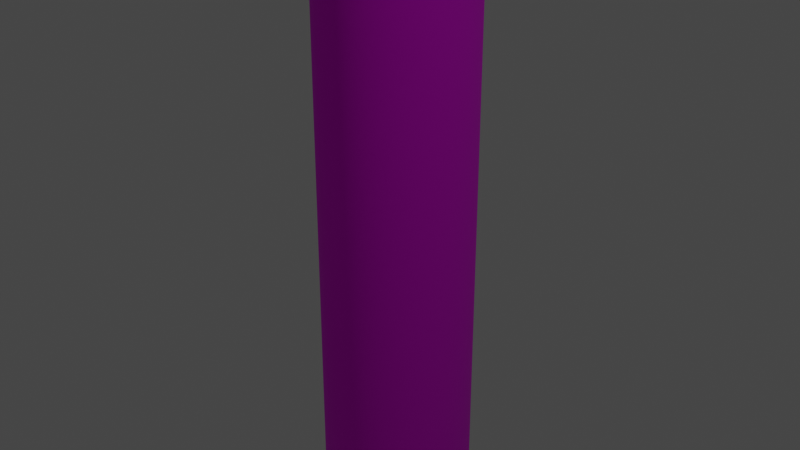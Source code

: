 # Source: sign.blend  (saved by Blender 2.90.8; exported with 4.5.12 LTS)
import bpy
from mathutils import Matrix  # noqa: F401  (used for matrix-valued properties, if any)

bpy.ops.wm.read_factory_settings(use_empty=True)
scene = bpy.context.scene
scene.name = 'Scene'

# ---- collections
col_collection = bpy.data.collections.new('Collection'); scene.collection.children.link(col_collection)

# ---- images (referenced by path relative to the original .blend; pixels are not part of the script)
import os
ASSET_DIR = os.environ.get("B2B_ASSET_DIR", "")  # directory of the original .blend (textures are referenced by path, not embedded)
HERE = os.path.dirname(os.path.abspath(__file__))  # packed textures are extracted next to this script under _unpacked/

def load_image(name, relpath, width, height, colorspace="sRGB"):
    """Load a texture the original file referenced (path relative to the .blend, or extracted next to this script)."""
    p = next((c for c in (os.path.join(HERE, relpath), os.path.join(ASSET_DIR, relpath)) if relpath and os.path.exists(c)), "")
    if p:
        img = bpy.data.images.load(p, check_existing=True)
        img.name = name
    else:  # same state as the original file: an image datablock whose file is absent (Cycles renders it pink)
        img = bpy.data.images.new(name, width, height)
        img.source = "FILE"
        img.filepath = "//" + (relpath or name)
    img.colorspace_settings.name = colorspace
    return img
img_wood_png = load_image('wood.png', 'wood.png', 1024, 1024, 'sRGB')

# ---- materials (node trees are filled in below, after node groups)
mat_material = bpy.data.materials.new('Material')
mat_material.alpha_threshold = 0.0
mat_material.use_transparent_shadow = False
mat_material.line_color = (0.0, 0.0, 0.0, 1.0)
mat_material_001 = bpy.data.materials.new('Material.001')
mat_material_001.use_transparent_shadow = False
mat_material_003 = bpy.data.materials.new('Material.003')
mat_material_003.use_transparent_shadow = False
mat_material_004 = bpy.data.materials.new('Material.004')
mat_material_004.use_transparent_shadow = False

# ---- material node trees
mat_material.use_nodes = True; mat_material.node_tree.nodes.clear()
_N = mat_material.node_tree.nodes; _L = mat_material.node_tree.links
n0 = _N.new('ShaderNodeOutputMaterial'); n0.name = 'Material Output'; n0.location = (300, 300)
n1 = _N.new('ShaderNodeBsdfPrincipled'); n1.name = 'Principled BSDF'; n1.location = (10, 300)
n1.distribution = 'GGX'
n1.subsurface_method = 'BURLEY'
n1.inputs[2].default_value = 1.0
n1.inputs[3].default_value = 1.45
n1.inputs[27].default_value = (0.0, 0.0, 0.0, 1.0)
n1.inputs[28].default_value = 1.0
n2 = _N.new('ShaderNodeTexImage'); n2.name = 'Image Texture'; n2.location = (-292, 240)
n2.image = img_wood_png
_L.new(n1.outputs[0], n0.inputs[0])
_L.new(n2.outputs[0], n1.inputs[0])
n0.is_active_output = True
mat_material_001.use_nodes = True; mat_material_001.node_tree.nodes.clear()
_N = mat_material_001.node_tree.nodes; _L = mat_material_001.node_tree.links
n0 = _N.new('ShaderNodeBsdfPrincipled'); n0.name = 'Principled BSDF'; n0.location = (10, 300)
n0.distribution = 'GGX'
n0.subsurface_method = 'BURLEY'
n0.inputs[2].default_value = 1.0
n0.inputs[3].default_value = 1.45
n0.inputs[27].default_value = (0.0, 0.0, 0.0, 1.0)
n0.inputs[28].default_value = 1.0
n1 = _N.new('ShaderNodeOutputMaterial'); n1.name = 'Material Output'; n1.location = (300, 300)
n2 = _N.new('ShaderNodeTexImage'); n2.name = 'Image Texture'; n2.location = (-312, 151)
n2.image = img_wood_png
_L.new(n0.outputs[0], n1.inputs[0])
_L.new(n2.outputs[0], n0.inputs[0])
n1.is_active_output = True
mat_material_003.use_nodes = True; mat_material_003.node_tree.nodes.clear()
_N = mat_material_003.node_tree.nodes; _L = mat_material_003.node_tree.links
n0 = _N.new('ShaderNodeBsdfPrincipled'); n0.name = 'Principled BSDF'; n0.location = (10, 300)
n0.distribution = 'GGX'
n0.subsurface_method = 'BURLEY'
n0.inputs[0].default_value = (1.0, 0.7675, 0.5992, 1.0)
n0.inputs[2].default_value = 1.0
n0.inputs[3].default_value = 1.45
n0.inputs[27].default_value = (0.0, 0.0, 0.0, 1.0)
n0.inputs[28].default_value = 1.0
n1 = _N.new('ShaderNodeOutputMaterial'); n1.name = 'Material Output'; n1.location = (300, 300)
_L.new(n0.outputs[0], n1.inputs[0])
n1.is_active_output = True
mat_material_004.use_nodes = True; mat_material_004.node_tree.nodes.clear()
_N = mat_material_004.node_tree.nodes; _L = mat_material_004.node_tree.links
n0 = _N.new('ShaderNodeBsdfPrincipled'); n0.name = 'Principled BSDF'; n0.location = (10, 300)
n0.distribution = 'GGX'
n0.subsurface_method = 'BURLEY'
n0.inputs[0].default_value = (0.009513, 0.004298, 0.001813, 1.0)
n0.inputs[1].default_value = 0.9282
n0.inputs[3].default_value = 1.45
n0.inputs[27].default_value = (0.0, 0.0, 0.0, 1.0)
n0.inputs[28].default_value = 1.0
n1 = _N.new('ShaderNodeOutputMaterial'); n1.name = 'Material Output'; n1.location = (300, 300)
_L.new(n0.outputs[0], n1.inputs[0])
n1.is_active_output = True

# ---- world
world_world = bpy.data.worlds.new('World'); scene.world = world_world
world_world.use_nodes = True; world_world.node_tree.nodes.clear()
_N = world_world.node_tree.nodes; _L = world_world.node_tree.links
n0 = _N.new('ShaderNodeOutputWorld'); n0.name = 'World Output'; n0.location = (300, 300)
n1 = _N.new('ShaderNodeBackground'); n1.name = 'Background'; n1.location = (10, 300)
n1.inputs[0].default_value = (0.05088, 0.05088, 0.05088, 1.0)
_L.new(n1.outputs[0], n0.inputs[0])
n0.is_active_output = True
world_world.color = (0.05088, 0.05088, 0.05088)
world_world.use_sun_shadow = False
world_world.sun_shadow_jitter_overblur = 0.0

# ---- cameras
cam_camera = bpy.data.cameras.new('Camera')
cam_camera.clip_end = 100.0
cam_camera.ortho_scale = 7.314

# ---- lights
light_light = bpy.data.lights.new('Light', 'POINT')
light_light.transmission_factor = 0.0
light_light.energy = 1000.0
light_light.shadow_soft_size = 0.1
light_light.shadow_maximum_resolution = 0.006
light_light.use_absolute_resolution = True

# ---- meshes
me_cylinder = bpy.data.meshes.new('Cylinder')
me_cylinder.from_pydata([(0.0, 1.0, -1.0), (0.0, 1.0, 1.0), (0.1951, 0.9808, -1.0), (0.1951, 0.9808, 1.0), (0.3827, 0.9239, -1.0), (0.3827, 0.9239, 1.0), (0.5556, 0.8315, -1.0), (0.5556, 0.8315, 1.0), (0.7071, 0.7071, -1.0), (0.7071, 0.7071, 1.0), (0.8315, 0.5556, -1.0), (0.8315, 0.5556, 1.0), (0.9239, 0.3827, -1.0), (0.9239, 0.3827, 1.0), (0.9808, 0.1951, -1.0), (0.9808, 0.1951, 1.0), (1.0, 7.55e-08, -1.0), (1.0, 7.55e-08, 1.0), (0.9808, -0.1951, -1.0), (0.9808, -0.1951, 1.0), (0.9239, -0.3827, -1.0), (0.9239, -0.3827, 1.0), (0.8315, -0.5556, -1.0), (0.8315, -0.5556, 1.0), (0.7071, -0.7071, -1.0), (0.7071, -0.7071, 1.0), (0.5556, -0.8315, -1.0), (0.5556, -0.8315, 1.0), (0.3827, -0.9239, -1.0), (0.3827, -0.9239, 1.0), (0.1951, -0.9808, -1.0), (0.1951, -0.9808, 1.0), (-3.258e-07, -1.0, -1.0), (-3.258e-07, -1.0, 1.0), (-0.1951, -0.9808, -1.0), (-0.1951, -0.9808, 1.0), (-0.3827, -0.9239, -1.0), (-0.3827, -0.9239, 1.0), (-0.5556, -0.8315, -1.0), (-0.5556, -0.8315, 1.0), (-0.7071, -0.7071, -1.0), (-0.7071, -0.7071, 1.0), (-0.8315, -0.5556, -1.0), (-0.8315, -0.5556, 1.0), (-0.9239, -0.3827, -1.0), (-0.9239, -0.3827, 1.0), (-0.9808, -0.1951, -1.0), (-0.9808, -0.1951, 1.0), (-1.0, 9.656e-07, -1.0), (-1.0, 9.656e-07, 1.0), (-0.9808, 0.1951, -1.0), (-0.9808, 0.1951, 1.0), (-0.9239, 0.3827, -1.0), (-0.9239, 0.3827, 1.0), (-0.8315, 0.5556, -1.0), (-0.8315, 0.5556, 1.0), (-0.7071, 0.7071, -1.0), (-0.7071, 0.7071, 1.0), (-0.5556, 0.8315, -1.0), (-0.5556, 0.8315, 1.0), (-0.3827, 0.9239, -1.0), (-0.3827, 0.9239, 1.0), (-0.1951, 0.9808, -1.0), (-0.1951, 0.9808, 1.0), (0.1951, 0.9808, 1.127), (-7.531e-08, 1.0, 1.127), (0.3827, 0.9239, 1.127), (0.5556, 0.8315, 1.127), (0.7071, 0.7071, 1.127), (0.8315, 0.5556, 1.127), (0.9239, 0.3827, 1.127), (0.9808, 0.1951, 1.127), (1.0, 7.55e-08, 1.127), (0.9808, -0.1951, 1.127), (0.9239, -0.3827, 1.127), (0.8315, -0.5556, 1.127), (0.7071, -0.7071, 1.127), (0.5556, -0.8315, 1.127), (0.3827, -0.9239, 1.127), (0.1951, -0.9808, 1.127), (-4.011e-07, -1.0, 1.127), (-0.1951, -0.9808, 1.127), (-0.3827, -0.9239, 1.127), (-0.5556, -0.8315, 1.127), (-0.7071, -0.7071, 1.127), (-0.8315, -0.5556, 1.127), (-0.9239, -0.3827, 1.127), (-0.9808, -0.1951, 1.127), (-1.0, 9.656e-07, 1.127), (-0.9808, 0.1951, 1.127), (-0.9239, 0.3827, 1.127), (-0.8315, 0.5556, 1.127), (-0.7071, 0.7071, 1.127), (-0.5556, 0.8315, 1.127), (-0.3827, 0.9239, 1.127), (-0.1951, 0.9808, 1.127), (-0.9131, 0.9301, 2.932), (-1.108, 0.9494, 2.932), (-0.7255, 0.8732, 2.932), (-0.5526, 0.7808, 2.932), (-0.4011, 0.6565, 2.932), (-0.2767, 0.5049, 2.932), (-0.1843, 0.332, 2.932), (-0.1274, 0.1444, 2.932), (-0.1082, -0.05065, 2.932), (-0.1274, -0.2457, 2.932), (-0.1843, -0.4333, 2.932), (-0.2767, -0.6062, 2.932), (-0.4011, -0.7578, 2.932), (-0.5526, -0.8821, 2.932), (-0.7255, -0.9745, 2.932), (-0.9131, -1.031, 2.932), (-1.108, -1.051, 2.932), (-1.303, -1.031, 2.932), (-1.491, -0.9745, 2.932), (-1.664, -0.8821, 2.932), (-1.815, -0.7578, 2.932), (-1.94, -0.6062, 2.932), (-2.032, -0.4333, 2.932), (-2.089, -0.2457, 2.932), (-2.108, -0.05065, 2.932), (-2.089, 0.1444, 2.932), (-2.032, 0.332, 2.932), (-1.94, 0.5049, 2.932), (-1.815, 0.6565, 2.932), (-1.664, 0.7808, 2.932), (-1.491, 0.8732, 2.932), (-1.303, 0.9301, 2.932), (-0.8831, 1.606, 4.608), (-1.078, 1.625, 4.608), (-0.6955, 1.549, 4.608), (-0.5227, 1.456, 4.608), (-0.3711, 1.332, 4.608), (-0.2468, 1.181, 4.608), (-0.1543, 1.008, 4.608), (-0.09744, 0.82, 4.608), (-0.07822, 0.625, 4.608), (-0.09744, 0.4299, 4.608), (-0.1543, 0.2423, 4.608), (-0.2468, 0.06938, 4.608), (-0.3711, -0.08216, 4.608), (-0.5227, -0.2065, 4.608), (-0.6955, -0.2989, 4.608), (-0.8831, -0.3558, 4.608), (-1.078, -0.375, 4.608), (-1.273, -0.3558, 4.608), (-1.461, -0.2989, 4.608), (-1.634, -0.2065, 4.608), (-1.785, -0.08216, 4.608), (-1.91, 0.06938, 4.608), (-2.002, 0.2423, 4.608), (-2.059, 0.4299, 4.608), (-2.078, 0.625, 4.608), (-2.059, 0.82, 4.608), (-2.002, 1.008, 4.608), (-1.91, 1.181, 4.608), (-1.785, 1.332, 4.608), (-1.634, 1.456, 4.608), (-1.461, 1.549, 4.608), (-1.273, 1.606, 4.608)], [], [(0, 1, 3, 2), (2, 3, 5, 4), (4, 5, 7, 6), (6, 7, 9, 8), (8, 9, 11, 10), (10, 11, 13, 12), (12, 13, 15, 14), (14, 15, 17, 16), (16, 17, 19, 18), (18, 19, 21, 20), (20, 21, 23, 22), (22, 23, 25, 24), (24, 25, 27, 26), (26, 27, 29, 28), (28, 29, 31, 30), (30, 31, 33, 32), (32, 33, 35, 34), (34, 35, 37, 36), (36, 37, 39, 38), (38, 39, 41, 40), (40, 41, 43, 42), (42, 43, 45, 44), (44, 45, 47, 46), (46, 47, 49, 48), (48, 49, 51, 50), (50, 51, 53, 52), (52, 53, 55, 54), (54, 55, 57, 56), (56, 57, 59, 58), (58, 59, 61, 60), (7, 5, 66, 67), (60, 61, 63, 62), (62, 63, 1, 0), (0, 2, 4, 6, 8, 10, 12, 14, 16, 18, 20, 22, 24, 26, 28, 30, 32, 34, 36, 38, 40, 42, 44, 46, 48, 50, 52, 54, 56, 58, 60, 62), (70, 69, 101, 102), (25, 23, 75, 76), (43, 41, 84, 85), (61, 59, 93, 94), (17, 15, 71, 72), (35, 33, 80, 81), (53, 51, 89, 90), (9, 7, 67, 68), (27, 25, 76, 77), (45, 43, 85, 86), (63, 61, 94, 95), (19, 17, 72, 73), (37, 35, 81, 82), (55, 53, 90, 91), (11, 9, 68, 69), (29, 27, 77, 78), (47, 45, 86, 87), (3, 1, 65, 64), (1, 63, 95, 65), (21, 19, 73, 74), (39, 37, 82, 83), (57, 55, 91, 92), (13, 11, 69, 70), (31, 29, 78, 79), (49, 47, 87, 88), (5, 3, 64, 66), (23, 21, 74, 75), (41, 39, 83, 84), (59, 57, 92, 93), (15, 13, 70, 71), (33, 31, 79, 80), (51, 49, 88, 89), (105, 104, 136, 137), (84, 83, 115, 116), (71, 70, 102, 103), (85, 84, 116, 117), (72, 71, 103, 104), (86, 85, 117, 118), (73, 72, 104, 105), (87, 86, 118, 119), (74, 73, 105, 106), (88, 87, 119, 120), (75, 74, 106, 107), (89, 88, 120, 121), (76, 75, 107, 108), (90, 89, 121, 122), (77, 76, 108, 109), (91, 90, 122, 123), (78, 77, 109, 110), (64, 65, 97, 96), (92, 91, 123, 124), (79, 78, 110, 111), (66, 64, 96, 98), (93, 92, 124, 125), (80, 79, 111, 112), (67, 66, 98, 99), (94, 93, 125, 126), (81, 80, 112, 113), (68, 67, 99, 100), (95, 94, 126, 127), (82, 81, 113, 114), (69, 68, 100, 101), (65, 95, 127, 97), (83, 82, 114, 115), (128, 129, 159, 158, 157, 156, 155, 154, 153, 152, 151, 150, 149, 148, 147, 146, 145, 144, 143, 142, 141, 140, 139, 138, 137, 136, 135, 134, 133, 132, 131, 130), (119, 118, 150, 151), (106, 105, 137, 138), (120, 119, 151, 152), (107, 106, 138, 139), (121, 120, 152, 153), (108, 107, 139, 140), (122, 121, 153, 154), (109, 108, 140, 141), (123, 122, 154, 155), (110, 109, 141, 142), (96, 97, 129, 128), (124, 123, 155, 156), (111, 110, 142, 143), (98, 96, 128, 130), (125, 124, 156, 157), (112, 111, 143, 144), (99, 98, 130, 131), (126, 125, 157, 158), (113, 112, 144, 145), (100, 99, 131, 132), (127, 126, 158, 159), (114, 113, 145, 146), (101, 100, 132, 133), (97, 127, 159, 129), (115, 114, 146, 147), (102, 101, 133, 134), (116, 115, 147, 148), (103, 102, 134, 135), (117, 116, 148, 149), (104, 103, 135, 136), (118, 117, 149, 150)])
me_cylinder.polygons.foreach_set('use_smooth', [True] * 130)
_uv = me_cylinder.uv_layers.new(name='UVMap')
_uv.uv.foreach_set('vector', [1.0, 0.5, 1.0, 1.0, 0.9688, 1.0, 0.9688, 0.5, 0.9688, 0.5, 0.9688, 1.0, 0.9375, 1.0, 0.9375, 0.5, 0.9375, 0.5, 0.9375, 1.0, 0.9062, 1.0, 0.9062, 0.5, 0.9062, 0.5, 0.9062, 1.0, 0.875, 1.0, 0.875, 0.5, 0.875, 0.5, 0.875, 1.0, 0.8438, 1.0, 0.8438, 0.5, 0.8438, 0.5, 0.8438, 1.0, 0.8125, 1.0, 0.8125, 0.5, 0.8125, 0.5, 0.8125, 1.0, 0.7812, 1.0, 0.7812, 0.5, 0.7812, 0.5, 0.7812, 1.0, 0.75, 1.0, 0.75, 0.5, 0.75, 0.5, 0.75, 1.0, 0.7188, 1.0, 0.7188, 0.5, 0.7188, 0.5, 0.7188, 1.0, 0.6875, 1.0, 0.6875, 0.5, 0.6875, 0.5, 0.6875, 1.0, 0.6562, 1.0, 0.6562, 0.5, 0.6562, 0.5, 0.6562, 1.0, 0.625, 1.0, 0.625, 0.5, 0.625, 0.5, 0.625, 1.0, 0.5938, 1.0, 0.5938, 0.5, 0.5938, 0.5, 0.5938, 1.0, 0.5625, 1.0, 0.5625, 0.5, 0.5625, 0.5, 0.5625, 1.0, 0.5312, 1.0, 0.5312, 0.5, 0.5312, 0.5, 0.5312, 1.0, 0.5, 1.0, 0.5, 0.5, 0.5, 0.5, 0.5, 1.0, 0.4688, 1.0, 0.4688, 0.5, 0.4688, 0.5, 0.4688, 1.0, 0.4375, 1.0, 0.4375, 0.5, 0.4375, 0.5, 0.4375, 1.0, 0.4062, 1.0, 0.4062, 0.5, 0.4062, 0.5, 0.4062, 1.0, 0.375, 1.0, 0.375, 0.5, 0.375, 0.5, 0.375, 1.0, 0.3438, 1.0, 0.3438, 0.5, 0.3438, 0.5, 0.3438, 1.0, 0.3125, 1.0, 0.3125, 0.5, 0.3125, 0.5, 0.3125, 1.0, 0.2812, 1.0, 0.2812, 0.5, 0.2812, 0.5, 0.2812, 1.0, 0.25, 1.0, 0.25, 0.5, 0.25, 0.5, 0.25, 1.0, 0.2188, 1.0, 0.2188, 0.5, 0.2188, 0.5, 0.2188, 1.0, 0.1875, 1.0, 0.1875, 0.5, 0.1875, 0.5, 0.1875, 1.0, 0.1562, 1.0, 0.1562, 0.5, 0.1562, 0.5, 0.1562, 1.0, 0.125, 1.0, 0.125, 0.5, 0.125, 0.5, 0.125, 1.0, 0.09375, 1.0, 0.09375, 0.5, 0.09375, 0.5, 0.09375, 1.0, 0.0625, 1.0, 0.0625, 0.5, 0.9062, 1.0, 0.9375, 1.0, 0.9375, 1.0, 0.9062, 1.0, 0.0625, 0.5, 0.0625, 1.0, 0.03125, 1.0, 0.03125, 0.5, 0.03125, 0.5, 0.03125, 1.0, 0.0, 1.0, 0.0, 0.5, 0.75, 0.49, 0.7968, 0.4854, 0.8418, 0.4717, 0.8833, 0.4496, 0.9197, 0.4197, 0.9496, 0.3833, 0.9717, 0.3418, 0.9854, 0.2968, 0.99, 0.25, 0.9854, 0.2032, 0.9717, 0.1582, 0.9496, 0.1167, 0.9197, 0.08029, 0.8833, 0.05045, 0.8418, 0.02827, 0.7968, 0.01461, 0.75, 0.01, 0.7032, 0.01461, 0.6582, 0.02827, 0.6167, 0.05045, 0.5803, 0.08029, 0.5504, 0.1167, 0.5283, 0.1582, 0.5146, 0.2032, 0.51, 0.25, 0.5146, 0.2968, 0.5283, 0.3418, 0.5504, 0.3833, 0.5803, 0.4197, 0.6167, 0.4496, 0.6582, 0.4717, 0.7032, 0.4854, 0.8125, 1.0, 0.8438, 1.0, 0.8438, 1.0, 0.8125, 1.0, 0.625, 1.0, 0.6562, 1.0, 0.6562, 1.0, 0.625, 1.0, 0.3438, 1.0, 0.375, 1.0, 0.375, 1.0, 0.3438, 1.0, 0.0625, 1.0, 0.09375, 1.0, 0.09375, 1.0, 0.0625, 1.0, 0.75, 1.0, 0.7812, 1.0, 0.7812, 1.0, 0.75, 1.0, 0.4688, 1.0, 0.5, 1.0, 0.5, 1.0, 0.4688, 1.0, 0.1875, 1.0, 0.2188, 1.0, 0.2188, 1.0, 0.1875, 1.0, 0.875, 1.0, 0.9062, 1.0, 0.9062, 1.0, 0.875, 1.0, 0.5938, 1.0, 0.625, 1.0, 0.625, 1.0, 0.5938, 1.0, 0.3125, 1.0, 0.3438, 1.0, 0.3438, 1.0, 0.3125, 1.0, 0.03125, 1.0, 0.0625, 1.0, 0.0625, 1.0, 0.03125, 1.0, 0.7188, 1.0, 0.75, 1.0, 0.75, 1.0, 0.7188, 1.0, 0.4375, 1.0, 0.4688, 1.0, 0.4688, 1.0, 0.4375, 1.0, 0.1562, 1.0, 0.1875, 1.0, 0.1875, 1.0, 0.1562, 1.0, 0.8438, 1.0, 0.875, 1.0, 0.875, 1.0, 0.8438, 1.0, 0.5625, 1.0, 0.5938, 1.0, 0.5938, 1.0, 0.5625, 1.0, 0.2812, 1.0, 0.3125, 1.0, 0.3125, 1.0, 0.2812, 1.0, 0.9688, 1.0, 1.0, 1.0, 1.0, 1.0, 0.9688, 1.0, 0.0, 1.0, 0.03125, 1.0, 0.03125, 1.0, 0.0, 1.0, 0.6875, 1.0, 0.7188, 1.0, 0.7188, 1.0, 0.6875, 1.0, 0.4062, 1.0, 0.4375, 1.0, 0.4375, 1.0, 0.4062, 1.0, 0.125, 1.0, 0.1562, 1.0, 0.1562, 1.0, 0.125, 1.0, 0.8125, 1.0, 0.8438, 1.0, 0.8438, 1.0, 0.8125, 1.0, 0.5312, 1.0, 0.5625, 1.0, 0.5625, 1.0, 0.5312, 1.0, 0.25, 1.0, 0.2812, 1.0, 0.2812, 1.0, 0.25, 1.0, 0.9375, 1.0, 0.9688, 1.0, 0.9688, 1.0, 0.9375, 1.0, 0.6562, 1.0, 0.6875, 1.0, 0.6875, 1.0, 0.6562, 1.0, 0.375, 1.0, 0.4062, 1.0, 0.4062, 1.0, 0.375, 1.0, 0.09375, 1.0, 0.125, 1.0, 0.125, 1.0, 0.09375, 1.0, 0.7812, 1.0, 0.8125, 1.0, 0.8125, 1.0, 0.7812, 1.0, 0.5, 1.0, 0.5312, 1.0, 0.5312, 1.0, 0.5, 1.0, 0.2188, 1.0, 0.25, 1.0, 0.25, 1.0, 0.2188, 1.0, 0.7188, 1.0, 0.75, 1.0, 0.75, 1.0, 0.7188, 1.0, 0.375, 1.0, 0.4062, 1.0, 0.4062, 1.0, 0.375, 1.0, 0.7812, 1.0, 0.8125, 1.0, 0.8125, 1.0, 0.7812, 1.0, 0.3438, 1.0, 0.375, 1.0, 0.375, 1.0, 0.3438, 1.0, 0.75, 1.0, 0.7812, 1.0, 0.7812, 1.0, 0.75, 1.0, 0.3125, 1.0, 0.3438, 1.0, 0.3438, 1.0, 0.3125, 1.0, 0.7188, 1.0, 0.75, 1.0, 0.75, 1.0, 0.7188, 1.0, 0.2812, 1.0, 0.3125, 1.0, 0.3125, 1.0, 0.2812, 1.0, 0.6875, 1.0, 0.7188, 1.0, 0.7188, 1.0, 0.6875, 1.0, 0.25, 1.0, 0.2812, 1.0, 0.2812, 1.0, 0.25, 1.0, 0.6562, 1.0, 0.6875, 1.0, 0.6875, 1.0, 0.6562, 1.0, 0.2188, 1.0, 0.25, 1.0, 0.25, 1.0, 0.2188, 1.0, 0.625, 1.0, 0.6562, 1.0, 0.6562, 1.0, 0.625, 1.0, 0.1875, 1.0, 0.2188, 1.0, 0.2188, 1.0, 0.1875, 1.0, 0.5938, 1.0, 0.625, 1.0, 0.625, 1.0, 0.5938, 1.0, 0.1562, 1.0, 0.1875, 1.0, 0.1875, 1.0, 0.1562, 1.0, 0.5625, 1.0, 0.5938, 1.0, 0.5938, 1.0, 0.5625, 1.0, 0.9688, 1.0, 1.0, 1.0, 1.0, 1.0, 0.9688, 1.0, 0.125, 1.0, 0.1562, 1.0, 0.1562, 1.0, 0.125, 1.0, 0.5312, 1.0, 0.5625, 1.0, 0.5625, 1.0, 0.5312, 1.0, 0.9375, 1.0, 0.9688, 1.0, 0.9688, 1.0, 0.9375, 1.0, 0.09375, 1.0, 0.125, 1.0, 0.125, 1.0, 0.09375, 1.0, 0.5, 1.0, 0.5312, 1.0, 0.5312, 1.0, 0.5, 1.0, 0.9062, 1.0, 0.9375, 1.0, 0.9375, 1.0, 0.9062, 1.0, 0.0625, 1.0, 0.09375, 1.0, 0.09375, 1.0, 0.0625, 1.0, 0.4688, 1.0, 0.5, 1.0, 0.5, 1.0, 0.4688, 1.0, 0.875, 1.0, 0.9062, 1.0, 0.9062, 1.0, 0.875, 1.0, 0.03125, 1.0, 0.0625, 1.0, 0.0625, 1.0, 0.03125, 1.0, 0.4375, 1.0, 0.4688, 1.0, 0.4688, 1.0, 0.4375, 1.0, 0.8438, 1.0, 0.875, 1.0, 0.875, 1.0, 0.8438, 1.0, 0.0, 1.0, 0.03125, 1.0, 0.03125, 1.0, 0.0, 1.0, 0.4062, 1.0, 0.4375, 1.0, 0.4375, 1.0, 0.4062, 1.0, 0.2968, 0.4854, 0.25, 0.49, 0.2032, 0.4854, 0.1582, 0.4717, 0.1167, 0.4496, 0.08029, 0.4197, 0.05045, 0.3833, 0.02827, 0.3418, 0.01461, 0.2968, 0.01, 0.25, 0.01461, 0.2032, 0.02827, 0.1582, 0.05045, 0.1167, 0.08029, 0.08029, 0.1167, 0.05045, 0.1582, 0.02827, 0.2032, 0.01461, 0.25, 0.01, 0.2968, 0.01461, 0.3418, 0.02827, 0.3833, 0.05045, 0.4197, 0.08029, 0.4496, 0.1167, 0.4717, 0.1582, 0.4854, 0.2032, 0.49, 0.25, 0.4854, 0.2968, 0.4717, 0.3418, 0.4496, 0.3833, 0.4197, 0.4197, 0.3833, 0.4496, 0.3418, 0.4717, 0.2812, 1.0, 0.3125, 1.0, 0.3125, 1.0, 0.2812, 1.0, 0.6875, 1.0, 0.7188, 1.0, 0.7188, 1.0, 0.6875, 1.0, 0.25, 1.0, 0.2812, 1.0, 0.2812, 1.0, 0.25, 1.0, 0.6562, 1.0, 0.6875, 1.0, 0.6875, 1.0, 0.6562, 1.0, 0.2188, 1.0, 0.25, 1.0, 0.25, 1.0, 0.2188, 1.0, 0.625, 1.0, 0.6562, 1.0, 0.6562, 1.0, 0.625, 1.0, 0.1875, 1.0, 0.2188, 1.0, 0.2188, 1.0, 0.1875, 1.0, 0.5938, 1.0, 0.625, 1.0, 0.625, 1.0, 0.5938, 1.0, 0.1562, 1.0, 0.1875, 1.0, 0.1875, 1.0, 0.1562, 1.0, 0.5625, 1.0, 0.5938, 1.0, 0.5938, 1.0, 0.5625, 1.0, 0.9688, 1.0, 1.0, 1.0, 1.0, 1.0, 0.9688, 1.0, 0.125, 1.0, 0.1562, 1.0, 0.1562, 1.0, 0.125, 1.0, 0.5312, 1.0, 0.5625, 1.0, 0.5625, 1.0, 0.5312, 1.0, 0.9375, 1.0, 0.9688, 1.0, 0.9688, 1.0, 0.9375, 1.0, 0.09375, 1.0, 0.125, 1.0, 0.125, 1.0, 0.09375, 1.0, 0.5, 1.0, 0.5312, 1.0, 0.5312, 1.0, 0.5, 1.0, 0.9062, 1.0, 0.9375, 1.0, 0.9375, 1.0, 0.9062, 1.0, 0.0625, 1.0, 0.09375, 1.0, 0.09375, 1.0, 0.0625, 1.0, 0.4688, 1.0, 0.5, 1.0, 0.5, 1.0, 0.4688, 1.0, 0.875, 1.0, 0.9062, 1.0, 0.9062, 1.0, 0.875, 1.0, 0.03125, 1.0, 0.0625, 1.0, 0.0625, 1.0, 0.03125, 1.0, 0.4375, 1.0, 0.4688, 1.0, 0.4688, 1.0, 0.4375, 1.0, 0.8438, 1.0, 0.875, 1.0, 0.875, 1.0, 0.8438, 1.0, 0.0, 1.0, 0.03125, 1.0, 0.03125, 1.0, 0.0, 1.0, 0.4062, 1.0, 0.4375, 1.0, 0.4375, 1.0, 0.4062, 1.0, 0.8125, 1.0, 0.8438, 1.0, 0.8438, 1.0, 0.8125, 1.0, 0.375, 1.0, 0.4062, 1.0, 0.4062, 1.0, 0.375, 1.0, 0.7812, 1.0, 0.8125, 1.0, 0.8125, 1.0, 0.7812, 1.0, 0.3438, 1.0, 0.375, 1.0, 0.375, 1.0, 0.3438, 1.0, 0.75, 1.0, 0.7812, 1.0, 0.7812, 1.0, 0.75, 1.0, 0.3125, 1.0, 0.3438, 1.0, 0.3438, 1.0, 0.3125, 1.0])
me_cylinder.materials.append(mat_material)
me_cylinder.use_remesh_fix_poles = True
me_cylinder.use_remesh_preserve_attributes = False
me_cylinder.use_mirror_vertex_groups = False
me_cylinder.update()
me_cube_001 = bpy.data.meshes.new('Cube.001')
me_cube_001.from_pydata([(-1.0, -1.0, -1.0), (-1.0, -0.9986, 0.9939), (-1.0, 0.9999, -1.0), (-0.9868, 0.9954, 0.9961), (1.0, -1.0, -1.0), (1.0, -0.9986, 0.9939), (1.0, 0.9999, -1.0), (0.9868, 0.9954, 0.9961), (0.0, 0.9965, -0.9999), (0.0, 0.986, 0.9957), (0.0, -0.996, -0.9586), (0.0, -0.9613, 0.9756), (-0.5019, 0.9924, -1.0), (-0.4899, -0.9755, 0.9828), (-0.4936, 0.9785, 0.9869), (-0.5, -1.0, -1.0), (0.4936, 0.9785, 0.9869), (0.5, -1.0, -1.0), (0.5019, 0.9924, -1.0), (0.4899, -0.9755, 0.9828), (0.2497, 0.9979, -1.0), (0.2476, -0.9681, 0.9801), (0.2532, 0.9721, 0.9826), (0.2437, -0.9995, -0.9954), (-0.7479, 0.993, -1.0), (-0.7443, -0.9963, 0.9918), (-0.7399, 0.9874, 0.9952), (-0.75, -1.0, -1.0), (-0.2532, 0.9721, 0.9826), (-0.2437, -0.9995, -0.9954), (-0.2497, 0.9979, -1.0), (-0.2476, -0.9681, 0.9801), (-0.8384, -0.9123, -0.01205), (-0.9414, 0.9862, 0.004564), (0.9414, 0.9862, 0.004564), (0.8384, -0.9123, -0.01205), (0.0, -0.9891, -0.01637), (0.0, 0.9858, 0.01727), (-0.4994, 0.9956, 0.007668), (-0.4967, -0.9981, -0.008902), (0.4967, -0.9981, -0.008902), (0.4994, 0.9956, 0.007668), (0.2402, 0.9911, 0.007485), (0.2457, -0.9887, -0.01927), (-0.7334, 0.9869, 0.007621), (-0.6942, -0.9607, -0.004516), (-0.2457, -0.9887, -0.01927), (-0.2402, 0.9911, 0.007485), (0.7399, 0.9874, 0.9952), (0.75, -1.0, -1.0), (0.7479, 0.993, -1.0), (0.7443, -0.9963, 0.9918), (0.6942, -0.9607, -0.004516), (0.7334, 0.9869, 0.007621), (0.6249, 0.9908, -1.0), (0.611, -0.9875, 0.987), (0.6068, -0.9874, -0.004935), (0.6183, 0.9836, 0.9919), (0.625, -1.0, -1.0), (0.6227, 0.9937, 0.008647), (-0.9707, 0.993, -0.4977), (0.9707, 0.993, -0.4977), (0.9426, -0.9668, -0.4862), (0.0, -0.9926, -0.4875), (0.0, 0.9911, -0.4913), (-0.5007, 0.994, -0.4962), (-0.4989, -0.9995, -0.5044), (0.4989, -0.9995, -0.5044), (0.5007, 0.994, -0.4962), (0.2449, 0.9945, -0.4962), (0.2447, -0.9941, -0.5073), (-0.7407, 0.99, -0.4962), (-0.7334, -0.9858, -0.4949), (-0.2447, -0.9941, -0.5073), (-0.2449, 0.9945, -0.4962), (-0.9426, -0.9668, -0.4862), (0.7407, 0.99, -0.4962), (0.7334, -0.9858, -0.4949), (0.6238, 0.9922, -0.4957), (0.6214, -0.9972, -0.501), (-0.9483, -0.9686, 0.4779), (-0.9692, 0.9912, 0.5026), (0.9692, 0.9912, 0.5026), (0.9483, -0.9686, 0.4779), (0.0, -0.9752, 0.4796), (0.0, 0.9882, 0.5071), (-0.5011, 0.9902, 0.5021), (-0.4938, -0.9873, 0.487), (0.4938, -0.9873, 0.487), (0.5011, 0.9902, 0.5021), (0.2437, 0.9899, 0.4996), (0.2467, -0.9784, 0.4804), (-0.7394, 0.988, 0.503), (-0.7344, -0.9861, 0.4881), (-0.2467, -0.9784, 0.4804), (-0.2437, 0.9899, 0.4996), (0.7344, -0.9861, 0.4881), (0.7394, 0.988, 0.503), (0.6222, 0.9892, 0.5028), (0.6159, -0.992, 0.4902), (-0.9853, 0.9965, -0.7489), (0.9853, 0.9965, -0.7489), (0.9897, -0.9909, -0.7515), (0.0, -0.9943, -0.7231), (0.0, 0.9938, -0.7456), (-0.5013, 0.9932, -0.7481), (-0.4994, -0.9998, -0.7522), (0.4994, -0.9998, -0.7522), (0.5013, 0.9932, -0.7481), (0.2473, 0.9962, -0.7481), (0.2442, -0.9968, -0.7513), (-0.7443, 0.9915, -0.7481), (-0.7489, -0.9977, -0.7511), (-0.2442, -0.9968, -0.7513), (-0.2473, 0.9962, -0.7481), (0.7443, 0.9915, -0.7481), (0.7489, -0.9977, -0.7511), (0.6244, 0.9915, -0.7478), (0.6248, -0.9998, -0.7512), (-0.9897, -0.9909, -0.7515), (-0.8757, -0.9307, -0.2439), (-0.956, 0.9896, -0.2466), (0.956, 0.9896, -0.2466), (0.8757, -0.9307, -0.2439), (0.0, -0.9909, -0.2519), (0.0, 0.9885, -0.237), (-0.5, 0.9948, -0.2442), (-0.4976, -0.9986, -0.2566), (0.4976, -0.9986, -0.2566), (0.5, 0.9948, -0.2442), (0.2426, 0.9928, -0.2444), (0.2452, -0.9914, -0.2633), (-0.737, 0.9884, -0.2443), (-0.7064, -0.9651, -0.2479), (-0.2452, -0.9914, -0.2633), (-0.2426, 0.9928, -0.2444), (0.737, 0.9884, -0.2443), (0.7064, -0.9651, -0.2479), (0.6233, 0.993, -0.2435), (0.6103, -0.988, -0.2523), (-0.9555, 0.9887, 0.2534), (0.9555, 0.9887, 0.2534), (0.8745, -0.935, 0.2286), (0.0, -0.9822, 0.2316), (0.0, 0.987, 0.2622), (-0.5003, 0.9929, 0.2549), (-0.4954, -0.9928, 0.239), (0.4954, -0.9928, 0.239), (0.5003, 0.9929, 0.2549), (0.2419, 0.9905, 0.2535), (0.2462, -0.9836, 0.2306), (-0.7364, 0.9875, 0.2553), (-0.7073, -0.9661, 0.2392), (-0.2462, -0.9836, 0.2306), (-0.2419, 0.9905, 0.2535), (0.7073, -0.9661, 0.2392), (0.7364, 0.9875, 0.2553), (0.6225, 0.9914, 0.2557), (0.6088, -0.9864, 0.2415), (-0.8745, -0.935, 0.2286), (-0.9903, -0.99, 0.7435), (-0.9633, 0.9921, 0.7544), (0.9633, 0.9921, 0.7544), (0.9903, -0.99, 0.7435), (0.0, -0.9683, 0.7276), (0.0, 0.9894, 0.752), (-0.5024, 0.9825, 0.7504), (-0.4919, -0.9814, 0.7349), (0.4919, -0.9814, 0.7349), (0.5024, 0.9825, 0.7504), (0.2472, 0.984, 0.7471), (0.2471, -0.9733, 0.7303), (-0.7334, 0.9843, 0.7524), (-0.7446, -0.9949, 0.7428), (-0.2471, -0.9733, 0.7303), (-0.2472, 0.984, 0.7471), (0.7446, -0.9949, 0.7428), (0.7334, 0.9843, 0.7524), (0.6189, 0.983, 0.7508), (0.6144, -0.9904, 0.739)], [], [(160, 1, 3, 161), (177, 48, 7, 162), (162, 7, 5, 163), (173, 25, 1, 160), (50, 6, 4, 49), (26, 3, 1, 25), (22, 9, 11, 21), (30, 8, 10, 29), (171, 21, 11, 164), (175, 28, 9, 165), (172, 26, 14, 166), (24, 12, 15, 27), (28, 14, 13, 31), (174, 31, 13, 167), (179, 55, 19, 168), (57, 16, 19, 55), (20, 18, 17, 23), (170, 22, 16, 169), (165, 9, 22, 170), (8, 20, 23, 10), (168, 19, 21, 171), (16, 22, 21, 19), (2, 24, 27, 0), (161, 3, 26, 172), (14, 26, 25, 13), (167, 13, 25, 173), (164, 11, 31, 174), (9, 28, 31, 11), (166, 14, 28, 175), (12, 30, 29, 15), (126, 38, 47, 135), (124, 36, 46, 134), (127, 39, 45, 133), (121, 33, 44, 132), (128, 40, 43, 131), (125, 37, 42, 130), (130, 42, 41, 129), (139, 56, 40, 128), (134, 46, 39, 127), (132, 44, 38, 126), (135, 47, 37, 125), (131, 43, 36, 124), (133, 45, 32, 120), (122, 34, 35, 123), (136, 53, 34, 122), (120, 32, 33, 121), (138, 59, 53, 136), (123, 35, 52, 137), (7, 48, 51, 5), (163, 5, 51, 176), (54, 50, 49, 58), (178, 57, 48, 177), (169, 16, 57, 178), (18, 54, 58, 17), (129, 41, 59, 138), (137, 52, 56, 139), (48, 57, 55, 51), (176, 51, 55, 179), (116, 77, 79, 118), (108, 68, 78, 117), (102, 62, 77, 116), (117, 78, 76, 115), (119, 75, 60, 100), (115, 76, 61, 101), (101, 61, 62, 102), (112, 72, 75, 119), (110, 70, 63, 103), (114, 74, 64, 104), (111, 71, 65, 105), (113, 73, 66, 106), (118, 79, 67, 107), (109, 69, 68, 108), (104, 64, 69, 109), (107, 67, 70, 110), (100, 60, 71, 111), (106, 66, 72, 112), (103, 63, 73, 113), (105, 65, 74, 114), (155, 96, 99, 158), (148, 89, 98, 157), (157, 98, 97, 156), (142, 83, 96, 155), (145, 86, 95, 154), (143, 84, 94, 153), (146, 87, 93, 152), (140, 81, 92, 151), (147, 88, 91, 150), (144, 85, 90, 149), (149, 90, 89, 148), (158, 99, 88, 147), (153, 94, 87, 146), (151, 92, 86, 145), (154, 95, 85, 144), (150, 91, 84, 143), (152, 93, 80, 159), (141, 82, 83, 142), (156, 97, 82, 141), (159, 80, 81, 140), (12, 105, 114, 30), (10, 103, 113, 29), (15, 106, 112, 27), (2, 100, 111, 24), (17, 107, 110, 23), (8, 104, 109, 20), (20, 109, 108, 18), (58, 118, 107, 17), (29, 113, 106, 15), (24, 111, 105, 12), (30, 114, 104, 8), (23, 110, 103, 10), (27, 112, 119, 0), (6, 101, 102, 4), (50, 115, 101, 6), (0, 119, 100, 2), (54, 117, 115, 50), (4, 102, 116, 49), (18, 108, 117, 54), (49, 116, 118, 58), (77, 137, 139, 79), (68, 129, 138, 78), (62, 123, 137, 77), (78, 138, 136, 76), (75, 120, 121, 60), (76, 136, 122, 61), (61, 122, 123, 62), (72, 133, 120, 75), (70, 131, 124, 63), (74, 135, 125, 64), (71, 132, 126, 65), (73, 134, 127, 66), (79, 139, 128, 67), (69, 130, 129, 68), (64, 125, 130, 69), (67, 128, 131, 70), (60, 121, 132, 71), (66, 127, 133, 72), (63, 124, 134, 73), (65, 126, 135, 74), (32, 159, 140, 33), (53, 156, 141, 34), (34, 141, 142, 35), (45, 152, 159, 32), (43, 150, 143, 36), (47, 154, 144, 37), (44, 151, 145, 38), (46, 153, 146, 39), (56, 158, 147, 40), (42, 149, 148, 41), (37, 144, 149, 42), (40, 147, 150, 43), (33, 140, 151, 44), (39, 146, 152, 45), (36, 143, 153, 46), (38, 145, 154, 47), (35, 142, 155, 52), (59, 157, 156, 53), (41, 148, 157, 59), (52, 155, 158, 56), (96, 176, 179, 99), (89, 169, 178, 98), (98, 178, 177, 97), (83, 163, 176, 96), (86, 166, 175, 95), (84, 164, 174, 94), (87, 167, 173, 93), (81, 161, 172, 92), (88, 168, 171, 91), (85, 165, 170, 90), (90, 170, 169, 89), (99, 179, 168, 88), (94, 174, 167, 87), (92, 172, 166, 86), (95, 175, 165, 85), (91, 171, 164, 84), (93, 173, 160, 80), (82, 162, 163, 83), (97, 177, 162, 82), (80, 160, 161, 81)])
me_cube_001.polygons.foreach_set('use_smooth', [True] * 178)
_uv = me_cube_001.uv_layers.new(name='UVMap')
_uv.uv.foreach_set('vector', [0.5938, 0.0, 0.625, 0.0, 0.625, 0.25, 0.5938, 0.25, 0.5938, 0.4688, 0.625, 0.4688, 0.625, 0.5, 0.5937, 0.5, 0.5937, 0.5, 0.625, 0.5, 0.625, 0.75, 0.5938, 0.75, 0.5938, 0.9688, 0.625, 0.9688, 0.625, 1.0, 0.5938, 1.0, 0.3438, 0.5, 0.375, 0.5, 0.375, 0.75, 0.3438, 0.75, 0.8438, 0.5, 0.875, 0.5, 0.875, 0.75, 0.8438, 0.75, 0.7188, 0.5, 0.75, 0.5, 0.75, 0.75, 0.7188, 0.75, 0.2188, 0.5, 0.25, 0.5, 0.25, 0.75, 0.2188, 0.75, 0.5938, 0.8438, 0.625, 0.8438, 0.625, 0.875, 0.5938, 0.875, 0.5938, 0.3438, 0.625, 0.3438, 0.625, 0.375, 0.5938, 0.375, 0.5938, 0.2812, 0.625, 0.2812, 0.625, 0.3125, 0.5938, 0.3125, 0.1562, 0.5, 0.1875, 0.5, 0.1875, 0.75, 0.1562, 0.75, 0.7812, 0.5, 0.8125, 0.5, 0.8125, 0.75, 0.7812, 0.75, 0.5938, 0.9062, 0.625, 0.9062, 0.625, 0.9375, 0.5938, 0.9375, 0.5938, 0.7969, 0.625, 0.7969, 0.625, 0.8125, 0.5938, 0.8125, 0.6719, 0.5, 0.6875, 0.5, 0.6875, 0.75, 0.6719, 0.75, 0.2812, 0.5, 0.3125, 0.5, 0.3125, 0.75, 0.2812, 0.75, 0.5938, 0.4062, 0.625, 0.4062, 0.625, 0.4375, 0.5938, 0.4375, 0.5938, 0.375, 0.625, 0.375, 0.625, 0.4062, 0.5938, 0.4062, 0.25, 0.5, 0.2812, 0.5, 0.2812, 0.75, 0.25, 0.75, 0.5938, 0.8125, 0.625, 0.8125, 0.625, 0.8438, 0.5938, 0.8438, 0.6875, 0.5, 0.7188, 0.5, 0.7188, 0.75, 0.6875, 0.75, 0.125, 0.5, 0.1562, 0.5, 0.1562, 0.75, 0.125, 0.75, 0.5938, 0.25, 0.625, 0.25, 0.625, 0.2812, 0.5938, 0.2812, 0.8125, 0.5, 0.8438, 0.5, 0.8438, 0.75, 0.8125, 0.75, 0.5938, 0.9375, 0.625, 0.9375, 0.625, 0.9688, 0.5938, 0.9688, 0.5938, 0.875, 0.625, 0.875, 0.625, 0.9062, 0.5938, 0.9062, 0.75, 0.5, 0.7812, 0.5, 0.7812, 0.75, 0.75, 0.75, 0.5938, 0.3125, 0.625, 0.3125, 0.625, 0.3438, 0.5938, 0.3438, 0.1875, 0.5, 0.2188, 0.5, 0.2188, 0.75, 0.1875, 0.75, 0.4687, 0.3125, 0.5, 0.3125, 0.5, 0.3438, 0.4687, 0.3437, 0.4688, 0.875, 0.5, 0.875, 0.5, 0.9062, 0.4688, 0.9062, 0.4688, 0.9375, 0.5, 0.9375, 0.5, 0.9688, 0.4687, 0.9687, 0.4688, 0.25, 0.5, 0.25, 0.5, 0.2812, 0.4688, 0.2812, 0.4687, 0.8125, 0.5, 0.8125, 0.5, 0.8438, 0.4687, 0.8437, 0.4688, 0.375, 0.5, 0.375, 0.5, 0.4062, 0.4687, 0.4062, 0.4687, 0.4062, 0.5, 0.4062, 0.5, 0.4375, 0.4687, 0.4375, 0.4688, 0.7969, 0.5, 0.7969, 0.5, 0.8125, 0.4687, 0.8125, 0.4688, 0.9062, 0.5, 0.9062, 0.5, 0.9375, 0.4688, 0.9375, 0.4688, 0.2812, 0.5, 0.2812, 0.5, 0.3125, 0.4687, 0.3125, 0.4687, 0.3437, 0.5, 0.3438, 0.5, 0.375, 0.4688, 0.375, 0.4687, 0.8437, 0.5, 0.8438, 0.5, 0.875, 0.4688, 0.875, 0.4687, 0.9687, 0.5, 0.9688, 0.5, 1.0, 0.4688, 1.0, 0.4688, 0.5, 0.5, 0.5, 0.5, 0.75, 0.4688, 0.75, 0.4688, 0.4688, 0.5, 0.4688, 0.5, 0.5, 0.4688, 0.5, 0.4687, 0.0, 0.5, 0.0, 0.5, 0.25, 0.4688, 0.25, 0.4688, 0.4531, 0.5, 0.4531, 0.5, 0.4688, 0.4688, 0.4688, 0.4688, 0.75, 0.5, 0.75, 0.5, 0.7812, 0.4688, 0.7813, 0.625, 0.5, 0.6562, 0.5, 0.6562, 0.75, 0.625, 0.75, 0.5938, 0.75, 0.625, 0.75, 0.625, 0.7812, 0.5937, 0.7813, 0.3281, 0.5, 0.3438, 0.5, 0.3438, 0.75, 0.3281, 0.75, 0.5937, 0.4531, 0.625, 0.4531, 0.625, 0.4688, 0.5938, 0.4688, 0.5938, 0.4375, 0.625, 0.4375, 0.625, 0.4531, 0.5937, 0.4531, 0.3125, 0.5, 0.3281, 0.5, 0.3281, 0.75, 0.3125, 0.75, 0.4687, 0.4375, 0.5, 0.4375, 0.5, 0.4531, 0.4688, 0.4531, 0.4688, 0.7813, 0.5, 0.7812, 0.5, 0.7969, 0.4688, 0.7969, 0.6562, 0.5, 0.6719, 0.5, 0.6719, 0.75, 0.6562, 0.75, 0.5937, 0.7813, 0.625, 0.7812, 0.625, 0.7969, 0.5938, 0.7969, 0.4062, 0.7812, 0.4375, 0.7812, 0.4375, 0.7969, 0.4062, 0.7969, 0.4062, 0.4375, 0.4375, 0.4375, 0.4375, 0.4531, 0.4062, 0.4531, 0.4062, 0.75, 0.4375, 0.75, 0.4375, 0.7812, 0.4062, 0.7812, 0.4062, 0.4531, 0.4375, 0.4531, 0.4375, 0.4688, 0.4062, 0.4688, 0.4062, 0.0, 0.4375, 0.0, 0.4375, 0.25, 0.4062, 0.25, 0.4062, 0.4688, 0.4375, 0.4688, 0.4375, 0.5, 0.4062, 0.5, 0.4062, 0.5, 0.4375, 0.5, 0.4375, 0.75, 0.4062, 0.75, 0.4062, 0.9688, 0.4375, 0.9688, 0.4375, 1.0, 0.4062, 1.0, 0.4062, 0.8437, 0.4375, 0.8438, 0.4375, 0.875, 0.4062, 0.875, 0.4062, 0.3437, 0.4375, 0.3438, 0.4375, 0.375, 0.4062, 0.375, 0.4062, 0.2812, 0.4375, 0.2812, 0.4375, 0.3125, 0.4062, 0.3125, 0.4062, 0.9062, 0.4375, 0.9062, 0.4375, 0.9375, 0.4062, 0.9375, 0.4062, 0.7969, 0.4375, 0.7969, 0.4375, 0.8125, 0.4062, 0.8125, 0.4062, 0.4062, 0.4375, 0.4062, 0.4375, 0.4375, 0.4062, 0.4375, 0.4062, 0.375, 0.4375, 0.375, 0.4375, 0.4062, 0.4062, 0.4062, 0.4062, 0.8125, 0.4375, 0.8125, 0.4375, 0.8438, 0.4062, 0.8437, 0.4062, 0.25, 0.4375, 0.25, 0.4375, 0.2812, 0.4062, 0.2812, 0.4062, 0.9375, 0.4375, 0.9375, 0.4375, 0.9688, 0.4062, 0.9688, 0.4062, 0.875, 0.4375, 0.875, 0.4375, 0.9062, 0.4062, 0.9062, 0.4062, 0.3125, 0.4375, 0.3125, 0.4375, 0.3438, 0.4062, 0.3437, 0.5313, 0.7813, 0.5625, 0.7813, 0.5625, 0.7969, 0.5312, 0.7969, 0.5312, 0.4375, 0.5625, 0.4375, 0.5625, 0.4531, 0.5313, 0.4531, 0.5313, 0.4531, 0.5625, 0.4531, 0.5625, 0.4688, 0.5312, 0.4687, 0.5312, 0.75, 0.5625, 0.75, 0.5625, 0.7813, 0.5313, 0.7813, 0.5312, 0.3125, 0.5625, 0.3125, 0.5625, 0.3438, 0.5313, 0.3438, 0.5312, 0.875, 0.5625, 0.875, 0.5625, 0.9062, 0.5312, 0.9062, 0.5312, 0.9375, 0.5625, 0.9375, 0.5625, 0.9688, 0.5312, 0.9688, 0.5312, 0.25, 0.5625, 0.25, 0.5625, 0.2812, 0.5312, 0.2812, 0.5313, 0.8125, 0.5625, 0.8125, 0.5625, 0.8438, 0.5312, 0.8438, 0.5312, 0.375, 0.5625, 0.375, 0.5625, 0.4063, 0.5312, 0.4062, 0.5312, 0.4062, 0.5625, 0.4063, 0.5625, 0.4375, 0.5312, 0.4375, 0.5312, 0.7969, 0.5625, 0.7969, 0.5625, 0.8125, 0.5313, 0.8125, 0.5312, 0.9062, 0.5625, 0.9062, 0.5625, 0.9375, 0.5312, 0.9375, 0.5312, 0.2812, 0.5625, 0.2812, 0.5625, 0.3125, 0.5312, 0.3125, 0.5313, 0.3438, 0.5625, 0.3438, 0.5625, 0.375, 0.5312, 0.375, 0.5312, 0.8438, 0.5625, 0.8438, 0.5625, 0.875, 0.5312, 0.875, 0.5312, 0.9688, 0.5625, 0.9688, 0.5625, 1.0, 0.5312, 1.0, 0.5312, 0.5, 0.5625, 0.5, 0.5625, 0.75, 0.5312, 0.75, 0.5312, 0.4687, 0.5625, 0.4688, 0.5625, 0.5, 0.5312, 0.5, 0.5312, 0.0, 0.5625, 0.0, 0.5625, 0.25, 0.5312, 0.25, 0.375, 0.3125, 0.4062, 0.3125, 0.4062, 0.3437, 0.375, 0.3438, 0.375, 0.875, 0.4062, 0.875, 0.4062, 0.9062, 0.375, 0.9062, 0.375, 0.9375, 0.4062, 0.9375, 0.4062, 0.9688, 0.375, 0.9688, 0.375, 0.25, 0.4062, 0.25, 0.4062, 0.2812, 0.375, 0.2812, 0.375, 0.8125, 0.4062, 0.8125, 0.4062, 0.8437, 0.375, 0.8438, 0.375, 0.375, 0.4062, 0.375, 0.4062, 0.4062, 0.375, 0.4062, 0.375, 0.4062, 0.4062, 0.4062, 0.4062, 0.4375, 0.375, 0.4375, 0.375, 0.7969, 0.4062, 0.7969, 0.4062, 0.8125, 0.375, 0.8125, 0.375, 0.9062, 0.4062, 0.9062, 0.4062, 0.9375, 0.375, 0.9375, 0.375, 0.2812, 0.4062, 0.2812, 0.4062, 0.3125, 0.375, 0.3125, 0.375, 0.3438, 0.4062, 0.3437, 0.4062, 0.375, 0.375, 0.375, 0.375, 0.8438, 0.4062, 0.8437, 0.4062, 0.875, 0.375, 0.875, 0.375, 0.9688, 0.4062, 0.9688, 0.4062, 1.0, 0.375, 1.0, 0.375, 0.5, 0.4062, 0.5, 0.4062, 0.75, 0.375, 0.75, 0.375, 0.4688, 0.4062, 0.4688, 0.4062, 0.5, 0.375, 0.5, 0.375, 0.0, 0.4062, 0.0, 0.4062, 0.25, 0.375, 0.25, 0.375, 0.4531, 0.4062, 0.4531, 0.4062, 0.4688, 0.375, 0.4688, 0.375, 0.75, 0.4062, 0.75, 0.4062, 0.7812, 0.375, 0.7812, 0.375, 0.4375, 0.4062, 0.4375, 0.4062, 0.4531, 0.375, 0.4531, 0.375, 0.7812, 0.4062, 0.7812, 0.4062, 0.7969, 0.375, 0.7969, 0.4375, 0.7812, 0.4688, 0.7813, 0.4688, 0.7969, 0.4375, 0.7969, 0.4375, 0.4375, 0.4687, 0.4375, 0.4688, 0.4531, 0.4375, 0.4531, 0.4375, 0.75, 0.4688, 0.75, 0.4688, 0.7813, 0.4375, 0.7812, 0.4375, 0.4531, 0.4688, 0.4531, 0.4688, 0.4688, 0.4375, 0.4688, 0.4375, 0.0, 0.4687, 0.0, 0.4688, 0.25, 0.4375, 0.25, 0.4375, 0.4688, 0.4688, 0.4688, 0.4688, 0.5, 0.4375, 0.5, 0.4375, 0.5, 0.4688, 0.5, 0.4688, 0.75, 0.4375, 0.75, 0.4375, 0.9688, 0.4687, 0.9687, 0.4688, 1.0, 0.4375, 1.0, 0.4375, 0.8438, 0.4687, 0.8437, 0.4688, 0.875, 0.4375, 0.875, 0.4375, 0.3438, 0.4687, 0.3437, 0.4688, 0.375, 0.4375, 0.375, 0.4375, 0.2812, 0.4688, 0.2812, 0.4687, 0.3125, 0.4375, 0.3125, 0.4375, 0.9062, 0.4688, 0.9062, 0.4688, 0.9375, 0.4375, 0.9375, 0.4375, 0.7969, 0.4688, 0.7969, 0.4687, 0.8125, 0.4375, 0.8125, 0.4375, 0.4062, 0.4687, 0.4062, 0.4687, 0.4375, 0.4375, 0.4375, 0.4375, 0.375, 0.4688, 0.375, 0.4687, 0.4062, 0.4375, 0.4062, 0.4375, 0.8125, 0.4687, 0.8125, 0.4687, 0.8437, 0.4375, 0.8438, 0.4375, 0.25, 0.4688, 0.25, 0.4688, 0.2812, 0.4375, 0.2812, 0.4375, 0.9375, 0.4688, 0.9375, 0.4687, 0.9687, 0.4375, 0.9688, 0.4375, 0.875, 0.4688, 0.875, 0.4688, 0.9062, 0.4375, 0.9062, 0.4375, 0.3125, 0.4687, 0.3125, 0.4687, 0.3437, 0.4375, 0.3438, 0.5, 0.0, 0.5312, 0.0, 0.5312, 0.25, 0.5, 0.25, 0.5, 0.4688, 0.5312, 0.4687, 0.5312, 0.5, 0.5, 0.5, 0.5, 0.5, 0.5312, 0.5, 0.5312, 0.75, 0.5, 0.75, 0.5, 0.9688, 0.5312, 0.9688, 0.5312, 1.0, 0.5, 1.0, 0.5, 0.8438, 0.5312, 0.8438, 0.5312, 0.875, 0.5, 0.875, 0.5, 0.3438, 0.5313, 0.3438, 0.5312, 0.375, 0.5, 0.375, 0.5, 0.2812, 0.5312, 0.2812, 0.5312, 0.3125, 0.5, 0.3125, 0.5, 0.9062, 0.5312, 0.9062, 0.5312, 0.9375, 0.5, 0.9375, 0.5, 0.7969, 0.5312, 0.7969, 0.5313, 0.8125, 0.5, 0.8125, 0.5, 0.4062, 0.5312, 0.4062, 0.5312, 0.4375, 0.5, 0.4375, 0.5, 0.375, 0.5312, 0.375, 0.5312, 0.4062, 0.5, 0.4062, 0.5, 0.8125, 0.5313, 0.8125, 0.5312, 0.8438, 0.5, 0.8438, 0.5, 0.25, 0.5312, 0.25, 0.5312, 0.2812, 0.5, 0.2812, 0.5, 0.9375, 0.5312, 0.9375, 0.5312, 0.9688, 0.5, 0.9688, 0.5, 0.875, 0.5312, 0.875, 0.5312, 0.9062, 0.5, 0.9062, 0.5, 0.3125, 0.5312, 0.3125, 0.5313, 0.3438, 0.5, 0.3438, 0.5, 0.75, 0.5312, 0.75, 0.5313, 0.7813, 0.5, 0.7812, 0.5, 0.4531, 0.5313, 0.4531, 0.5312, 0.4687, 0.5, 0.4688, 0.5, 0.4375, 0.5312, 0.4375, 0.5313, 0.4531, 0.5, 0.4531, 0.5, 0.7812, 0.5313, 0.7813, 0.5312, 0.7969, 0.5, 0.7969, 0.5625, 0.7813, 0.5937, 0.7813, 0.5938, 0.7969, 0.5625, 0.7969, 0.5625, 0.4375, 0.5938, 0.4375, 0.5937, 0.4531, 0.5625, 0.4531, 0.5625, 0.4531, 0.5937, 0.4531, 0.5938, 0.4688, 0.5625, 0.4688, 0.5625, 0.75, 0.5938, 0.75, 0.5937, 0.7813, 0.5625, 0.7813, 0.5625, 0.3125, 0.5938, 0.3125, 0.5938, 0.3438, 0.5625, 0.3438, 0.5625, 0.875, 0.5938, 0.875, 0.5938, 0.9062, 0.5625, 0.9062, 0.5625, 0.9375, 0.5938, 0.9375, 0.5938, 0.9688, 0.5625, 0.9688, 0.5625, 0.25, 0.5938, 0.25, 0.5938, 0.2812, 0.5625, 0.2812, 0.5625, 0.8125, 0.5938, 0.8125, 0.5938, 0.8438, 0.5625, 0.8438, 0.5625, 0.375, 0.5938, 0.375, 0.5938, 0.4062, 0.5625, 0.4063, 0.5625, 0.4063, 0.5938, 0.4062, 0.5938, 0.4375, 0.5625, 0.4375, 0.5625, 0.7969, 0.5938, 0.7969, 0.5938, 0.8125, 0.5625, 0.8125, 0.5625, 0.9062, 0.5938, 0.9062, 0.5938, 0.9375, 0.5625, 0.9375, 0.5625, 0.2812, 0.5938, 0.2812, 0.5938, 0.3125, 0.5625, 0.3125, 0.5625, 0.3438, 0.5938, 0.3438, 0.5938, 0.375, 0.5625, 0.375, 0.5625, 0.8438, 0.5938, 0.8438, 0.5938, 0.875, 0.5625, 0.875, 0.5625, 0.9688, 0.5938, 0.9688, 0.5938, 1.0, 0.5625, 1.0, 0.5625, 0.5, 0.5937, 0.5, 0.5938, 0.75, 0.5625, 0.75, 0.5625, 0.4688, 0.5938, 0.4688, 0.5937, 0.5, 0.5625, 0.5, 0.5625, 0.0, 0.5938, 0.0, 0.5938, 0.25, 0.5625, 0.25])
me_cube_001.materials.append(mat_material_001)
me_cube_001.use_remesh_fix_poles = True
me_cube_001.use_remesh_preserve_attributes = False
me_cube_001.use_mirror_vertex_groups = False
me_cube_001.update()
me_plane = bpy.data.meshes.new('Plane')
me_plane.from_pydata([(-1.0, -1.0, 0.0), (1.0, -1.0, 0.0), (-1.0, 1.0, 0.0), (1.0, 1.0, 0.0)], [], [(0, 1, 3, 2)])
_uv = me_plane.uv_layers.new(name='UVMap')
_uv.uv.foreach_set('vector', [0.0, 0.0, 1.0, 0.0, 1.0, 1.0, 0.0, 1.0])
me_plane.materials.append(mat_material_003)
me_plane.use_remesh_fix_poles = True
me_plane.use_remesh_preserve_attributes = False
me_plane.use_mirror_vertex_groups = False
me_plane.update()

# ---- curves / text
txt_text = bpy.data.curves.new('Text', 'FONT')
txt_text.dimensions = '2D'
txt_text.body = 'necesitas\n3 manzanas'
txt_text.materials.append(mat_material_004)
txt_text.use_path_clamp = True

# ---- objects
ob_light = bpy.data.objects.new('Light', light_light)
ob_camera = bpy.data.objects.new('Camera', cam_camera)
ob_cylinder = bpy.data.objects.new('Cylinder', me_cylinder)
ob_cube = bpy.data.objects.new('Cube', me_cube_001)
ob_plane = bpy.data.objects.new('Plane', me_plane)
ob_text = bpy.data.objects.new('Text', txt_text)

# ---- transforms, parenting, visibility, modifiers, constraints
ob_light.location = (8.328, 1.005, 15.79)
ob_light.rotation_euler = (0.6503, 0.05522, 1.866)
ob_light.lock_rotations_4d = False
ob_light.empty_display_type = 'ARROWS'
ob_light.color = (0.0, 0.0, 0.0, 0.0)
ob_light.lineart.crease_threshold = 0.0
ob_camera.location = (7.359, -6.926, 4.958)
ob_camera.rotation_euler = (1.109, 0.0, 0.8149)
ob_camera.lock_rotations_4d = False
ob_camera.empty_display_type = 'ARROWS'
ob_camera.color = (0.0, 0.0, 0.0, 0.0)
ob_camera.display_type = 'WIRE'
ob_camera.lineart.crease_threshold = 0.0
ob_cylinder.location = (0.0, 0.0, 0.0)
ob_cylinder.scale = (0.6686, 0.9152, 4.755)
ob_cylinder.lineart.crease_threshold = 0.0
ob_cube.location = (-0.79, 0.4153, 17.17)
ob_cube.scale = (0.8451, 6.305, 3.404)
ob_cube.lineart.crease_threshold = 0.0
ob_plane.location = (0.2252, 0.3993, 17.29)
ob_plane.rotation_euler = (-0.0, 1.6, -0.0)
ob_plane.scale = (3.132, 6.129, 3.459)
ob_plane.lineart.crease_threshold = 0.0
ob_text.location = (0.3714, -4.871, 17.72)
ob_text.rotation_euler = (1.603, -0.01608, 1.57)
ob_text.scale = (2.258, 2.258, 2.258)
ob_text.lineart.crease_threshold = 0.0

# ---- collection membership
col_collection.objects.link(ob_light)
col_collection.objects.link(ob_camera)
col_collection.objects.link(ob_cylinder)
col_collection.objects.link(ob_cube)
col_collection.objects.link(ob_plane)
col_collection.objects.link(ob_text)

# ---- scene / render settings (as saved in the file)
scene.camera = ob_camera
scene.frame_start = 1; scene.frame_end = 250; scene.frame_set(1)
scene.render.engine = 'BLENDER_EEVEE_NEXT'
scene.cycles.use_denoising = False
scene.cycles.samples = 128
scene.cycles.sampling_pattern = 'TABULATED_SOBOL'
scene.cycles.use_adaptive_sampling = False
scene.cycles.use_light_tree = False
scene.view_settings.view_transform = 'Filmic'
bpy.context.view_layer.update()
